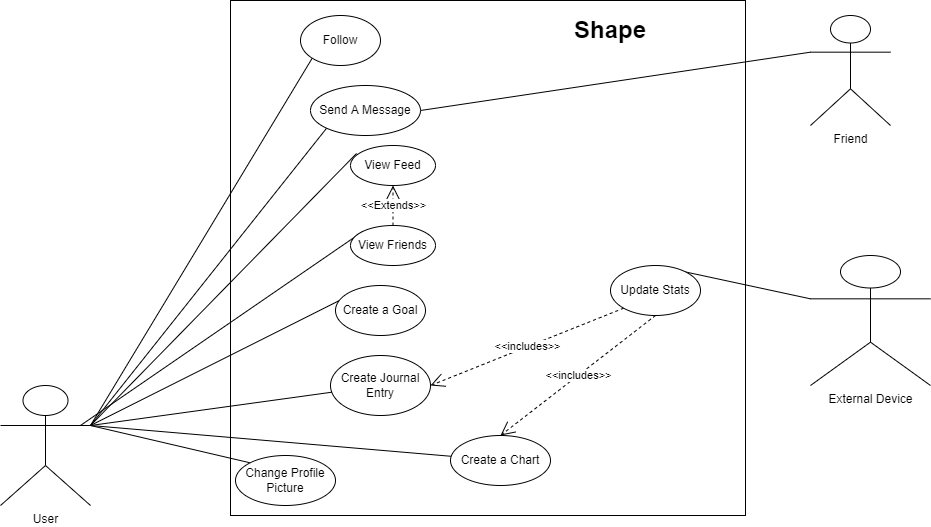

The diagram above was exported from draw.io. Its source (the exported page's mxGraphModel, read from the mxfile embedded in the PNG):
<mxGraphModel dx="1422" dy="1894" grid="1" gridSize="10" guides="1" tooltips="1" connect="1" arrows="1" fold="1" page="1" pageScale="1" pageWidth="850" pageHeight="1100" math="0" shadow="0">
  <root>
    <mxCell id="0" />
    <mxCell id="1" parent="0" />
    <mxCell id="Oc0NUPloYOEsvMypJK-s-6" value="" style="whiteSpace=wrap;html=1;aspect=fixed;" parent="1" vertex="1">
      <mxGeometry x="320" y="-165" width="515" height="515" as="geometry" />
    </mxCell>
    <mxCell id="1b4ztP2dQC6BxI0Y2k9H-1" value="User" style="shape=umlActor;verticalLabelPosition=bottom;verticalAlign=top;html=1;outlineConnect=0;" parent="1" vertex="1">
      <mxGeometry x="90" y="220" width="90" height="120" as="geometry" />
    </mxCell>
    <mxCell id="1b4ztP2dQC6BxI0Y2k9H-9" value="" style="endArrow=none;html=1;rounded=0;entryX=0;entryY=1;entryDx=0;entryDy=0;" parent="1" target="1b4ztP2dQC6BxI0Y2k9H-2" edge="1">
      <mxGeometry width="50" height="50" relative="1" as="geometry">
        <mxPoint x="180" y="260" as="sourcePoint" />
        <mxPoint x="395" y="180" as="targetPoint" />
      </mxGeometry>
    </mxCell>
    <mxCell id="1b4ztP2dQC6BxI0Y2k9H-10" value="" style="endArrow=none;html=1;rounded=0;entryX=0;entryY=1;entryDx=0;entryDy=0;exitX=1;exitY=0.3333333333333333;exitDx=0;exitDy=0;exitPerimeter=0;" parent="1" source="1b4ztP2dQC6BxI0Y2k9H-1" target="1b4ztP2dQC6BxI0Y2k9H-8" edge="1">
      <mxGeometry width="50" height="50" relative="1" as="geometry">
        <mxPoint x="325" y="260" as="sourcePoint" />
        <mxPoint x="565" y="270" as="targetPoint" />
      </mxGeometry>
    </mxCell>
    <mxCell id="1b4ztP2dQC6BxI0Y2k9H-11" value="" style="endArrow=none;html=1;rounded=0;exitX=1;exitY=0.3333333333333333;exitDx=0;exitDy=0;exitPerimeter=0;" parent="1" source="1b4ztP2dQC6BxI0Y2k9H-1" target="1b4ztP2dQC6BxI0Y2k9H-3" edge="1">
      <mxGeometry width="50" height="50" relative="1" as="geometry">
        <mxPoint x="365" y="300" as="sourcePoint" />
        <mxPoint x="415" y="250" as="targetPoint" />
      </mxGeometry>
    </mxCell>
    <mxCell id="1b4ztP2dQC6BxI0Y2k9H-12" value="" style="endArrow=none;html=1;rounded=0;entryX=0.044;entryY=0.3;entryDx=0;entryDy=0;entryPerimeter=0;exitX=1;exitY=0.3333333333333333;exitDx=0;exitDy=0;exitPerimeter=0;" parent="1" source="1b4ztP2dQC6BxI0Y2k9H-1" target="1b4ztP2dQC6BxI0Y2k9H-5" edge="1">
      <mxGeometry width="50" height="50" relative="1" as="geometry">
        <mxPoint x="395" y="370" as="sourcePoint" />
        <mxPoint x="445" y="320" as="targetPoint" />
      </mxGeometry>
    </mxCell>
    <mxCell id="1b4ztP2dQC6BxI0Y2k9H-13" value="" style="endArrow=none;html=1;rounded=0;exitX=1;exitY=0.3333333333333333;exitDx=0;exitDy=0;exitPerimeter=0;" parent="1" source="1b4ztP2dQC6BxI0Y2k9H-1" target="1b4ztP2dQC6BxI0Y2k9H-4" edge="1">
      <mxGeometry width="50" height="50" relative="1" as="geometry">
        <mxPoint x="375" y="330" as="sourcePoint" />
        <mxPoint x="425" y="280" as="targetPoint" />
      </mxGeometry>
    </mxCell>
    <mxCell id="1b4ztP2dQC6BxI0Y2k9H-14" value="" style="endArrow=none;html=1;rounded=0;entryX=0;entryY=0;entryDx=0;entryDy=0;" parent="1" target="1b4ztP2dQC6BxI0Y2k9H-6" edge="1">
      <mxGeometry width="50" height="50" relative="1" as="geometry">
        <mxPoint x="180" y="260" as="sourcePoint" />
        <mxPoint x="425" y="360" as="targetPoint" />
      </mxGeometry>
    </mxCell>
    <mxCell id="1b4ztP2dQC6BxI0Y2k9H-16" value="" style="endArrow=none;html=1;rounded=0;entryX=0.071;entryY=0.2;entryDx=0;entryDy=0;entryPerimeter=0;exitX=1;exitY=0.3333333333333333;exitDx=0;exitDy=0;exitPerimeter=0;" parent="1" source="1b4ztP2dQC6BxI0Y2k9H-1" target="1b4ztP2dQC6BxI0Y2k9H-7" edge="1">
      <mxGeometry width="50" height="50" relative="1" as="geometry">
        <mxPoint x="325" y="260" as="sourcePoint" />
        <mxPoint x="375" y="420" as="targetPoint" />
      </mxGeometry>
    </mxCell>
    <mxCell id="CW0ZpuwhyYHg73yYtlT8-4" value="" style="endArrow=none;html=1;rounded=0;entryX=0;entryY=0;entryDx=0;entryDy=0;exitX=0.889;exitY=0.333;exitDx=0;exitDy=0;exitPerimeter=0;" parent="1" source="1b4ztP2dQC6BxI0Y2k9H-1" target="CW0ZpuwhyYHg73yYtlT8-3" edge="1">
      <mxGeometry width="50" height="50" relative="1" as="geometry">
        <mxPoint x="-10" y="520" as="sourcePoint" />
        <mxPoint x="40" y="470" as="targetPoint" />
      </mxGeometry>
    </mxCell>
    <mxCell id="CW0ZpuwhyYHg73yYtlT8-5" value="External Device" style="shape=umlActor;verticalLabelPosition=bottom;verticalAlign=top;html=1;" parent="1" vertex="1">
      <mxGeometry x="900" y="90" width="120" height="130" as="geometry" />
    </mxCell>
    <mxCell id="CW0ZpuwhyYHg73yYtlT8-8" value="" style="endArrow=none;html=1;rounded=0;entryX=0.5;entryY=0;entryDx=0;entryDy=0;exitX=0;exitY=0.3333333333333333;exitDx=0;exitDy=0;exitPerimeter=0;" parent="1" source="CW0ZpuwhyYHg73yYtlT8-5" target="Oc0NUPloYOEsvMypJK-s-5" edge="1">
      <mxGeometry width="50" height="50" relative="1" as="geometry">
        <mxPoint x="860" y="400" as="sourcePoint" />
        <mxPoint x="960" y="470" as="targetPoint" />
      </mxGeometry>
    </mxCell>
    <mxCell id="Oc0NUPloYOEsvMypJK-s-1" value="Friend" style="shape=umlActor;verticalLabelPosition=bottom;verticalAlign=top;html=1;outlineConnect=0;" parent="1" vertex="1">
      <mxGeometry x="900" y="-150" width="80" height="110" as="geometry" />
    </mxCell>
    <mxCell id="Oc0NUPloYOEsvMypJK-s-3" value="" style="endArrow=none;html=1;rounded=0;entryX=0;entryY=0.3333333333333333;entryDx=0;entryDy=0;entryPerimeter=0;exitX=1;exitY=0.5;exitDx=0;exitDy=0;" parent="1" source="1b4ztP2dQC6BxI0Y2k9H-8" target="Oc0NUPloYOEsvMypJK-s-1" edge="1">
      <mxGeometry width="50" height="50" relative="1" as="geometry">
        <mxPoint x="610" y="-120" as="sourcePoint" />
        <mxPoint x="660" y="-170" as="targetPoint" />
      </mxGeometry>
    </mxCell>
    <mxCell id="1b4ztP2dQC6BxI0Y2k9H-2" value="Follow" style="ellipse;whiteSpace=wrap;html=1;" parent="1" vertex="1">
      <mxGeometry x="390" y="-150" width="80" height="50" as="geometry" />
    </mxCell>
    <mxCell id="CW0ZpuwhyYHg73yYtlT8-3" value="View Friends" style="ellipse;whiteSpace=wrap;html=1;" parent="1" vertex="1">
      <mxGeometry x="440" y="60" width="85" height="40" as="geometry" />
    </mxCell>
    <mxCell id="CW0ZpuwhyYHg73yYtlT8-12" value="&amp;lt;&amp;lt;Extends&amp;gt;&amp;gt;" style="endArrow=open;endSize=12;dashed=1;html=1;rounded=0;entryX=0.5;entryY=1;entryDx=0;entryDy=0;exitX=0.5;exitY=0;exitDx=0;exitDy=0;" parent="1" source="CW0ZpuwhyYHg73yYtlT8-3" target="1b4ztP2dQC6BxI0Y2k9H-7" edge="1">
      <mxGeometry width="160" relative="1" as="geometry">
        <mxPoint x="430" y="560" as="sourcePoint" />
        <mxPoint x="590" y="560" as="targetPoint" />
      </mxGeometry>
    </mxCell>
    <mxCell id="1b4ztP2dQC6BxI0Y2k9H-8" value="Send A Message" style="ellipse;whiteSpace=wrap;html=1;" parent="1" vertex="1">
      <mxGeometry x="400" y="-80" width="110" height="50" as="geometry" />
    </mxCell>
    <mxCell id="1b4ztP2dQC6BxI0Y2k9H-3" value="Create Journal Entry" style="ellipse;whiteSpace=wrap;html=1;" parent="1" vertex="1">
      <mxGeometry x="420" y="190" width="100" height="60" as="geometry" />
    </mxCell>
    <mxCell id="Oc0NUPloYOEsvMypJK-s-2" value="&amp;lt;&amp;lt;includes&amp;gt;&amp;gt;" style="endArrow=open;endSize=12;dashed=1;html=1;rounded=0;entryX=1;entryY=0.5;entryDx=0;entryDy=0;exitX=0;exitY=1;exitDx=0;exitDy=0;" parent="1" source="Oc0NUPloYOEsvMypJK-s-5" target="1b4ztP2dQC6BxI0Y2k9H-3" edge="1">
      <mxGeometry width="160" relative="1" as="geometry">
        <mxPoint x="880" y="470" as="sourcePoint" />
        <mxPoint x="1145" y="450" as="targetPoint" />
      </mxGeometry>
    </mxCell>
    <mxCell id="1b4ztP2dQC6BxI0Y2k9H-6" value="Change Profile Picture" style="ellipse;whiteSpace=wrap;html=1;" parent="1" vertex="1">
      <mxGeometry x="325" y="290" width="100" height="50" as="geometry" />
    </mxCell>
    <mxCell id="1b4ztP2dQC6BxI0Y2k9H-5" value="Create a Goal" style="ellipse;whiteSpace=wrap;html=1;" parent="1" vertex="1">
      <mxGeometry x="425" y="120" width="90" height="50" as="geometry" />
    </mxCell>
    <mxCell id="1b4ztP2dQC6BxI0Y2k9H-4" value="Create a Chart" style="ellipse;whiteSpace=wrap;html=1;" parent="1" vertex="1">
      <mxGeometry x="540" y="270" width="100" height="50" as="geometry" />
    </mxCell>
    <mxCell id="CW0ZpuwhyYHg73yYtlT8-13" value="&amp;lt;&amp;lt;includes&amp;gt;&amp;gt;" style="endArrow=open;endSize=12;dashed=1;html=1;rounded=0;entryX=0.5;entryY=0;entryDx=0;entryDy=0;exitX=0.5;exitY=1;exitDx=0;exitDy=0;" parent="1" source="Oc0NUPloYOEsvMypJK-s-5" target="1b4ztP2dQC6BxI0Y2k9H-4" edge="1">
      <mxGeometry width="160" relative="1" as="geometry">
        <mxPoint x="920" y="490" as="sourcePoint" />
        <mxPoint x="1110" y="420" as="targetPoint" />
      </mxGeometry>
    </mxCell>
    <mxCell id="1b4ztP2dQC6BxI0Y2k9H-7" value="View Feed" style="ellipse;whiteSpace=wrap;html=1;" parent="1" vertex="1">
      <mxGeometry x="440" y="-20" width="85" height="40" as="geometry" />
    </mxCell>
    <mxCell id="Oc0NUPloYOEsvMypJK-s-5" value="Update Stats" style="ellipse;whiteSpace=wrap;html=1;" parent="1" vertex="1">
      <mxGeometry x="700" y="100" width="90" height="50" as="geometry" />
    </mxCell>
    <mxCell id="Oc0NUPloYOEsvMypJK-s-7" value="&lt;font style=&quot;font-size: 24px&quot;&gt;&lt;b&gt;Shape&lt;/b&gt;&lt;/font&gt;" style="text;html=1;strokeColor=none;fillColor=none;align=center;verticalAlign=middle;whiteSpace=wrap;rounded=0;" parent="1" vertex="1">
      <mxGeometry x="670" y="-150" width="60" height="30" as="geometry" />
    </mxCell>
  </root>
</mxGraphModel>